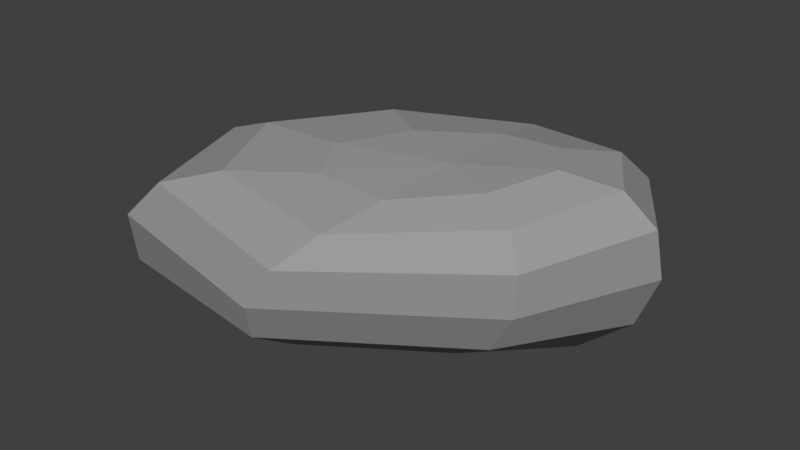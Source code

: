 # Source: Rock_5.blend  (saved by Blender 2.92.15; exported with 4.5.12 LTS)
import bpy
from mathutils import Matrix  # noqa: F401  (used for matrix-valued properties, if any)

bpy.ops.wm.read_factory_settings(use_empty=True)
scene = bpy.context.scene
scene.name = 'Scene'

# ---- collections
col_collection_1 = bpy.data.collections.new('Collection 1'); scene.collection.children.link(col_collection_1)

# ---- materials (node trees are filled in below, after node groups)
mat_gray_1 = bpy.data.materials.new('Gray.1')
mat_gray_1.alpha_threshold = 0.0
mat_gray_1.use_transparent_shadow = False
mat_gray_1.diffuse_color = (0.3324, 0.3424, 0.3424, 1.0)
mat_gray_1.roughness = 0.5
mat_gray_1.specular_intensity = 0.0

# ---- material node trees

# ---- world
world_world = bpy.data.worlds.new('World'); scene.world = world_world
world_world.color = (0.05088, 0.05088, 0.05088)
world_world.use_sun_shadow = False
world_world.sun_shadow_jitter_overblur = 0.0
world_world.cycles.sampling_method = 'MANUAL'

# ---- meshes
me_sphere = bpy.data.meshes.new('Sphere')
me_sphere.from_pydata([(29.18, 60.47, -16.14), (28.26, 59.06, 28.92), (64.19, 62.56, -15.1), (80.28, 54.09, -47.44), (86.72, 33.88, -68.47), (86.08, 5.551, -76.92), (77.27, -23.29, -72.09), (58.05, -43.21, -55.18), (26.34, -47.23, -28.64), (78.02, 63.26, 9.838), (107.3, 56.65, -2.15), (122.9, 37.45, -10.45), (125.6, 8.905, -15.35), (113.3, -21.75, -15.47), (84.25, -44.75, -10.45), (37.54, -48.15, -2.87), (61.82, 58.88, 44.74), (82.81, 51.2, 56.8), (92.78, 33.81, 62.88), (90.79, 9.283, 62.69), (75.06, -16.5, 57.56), (47.7, -35.51, 46.98), (14.22, -43.11, 29.09), (19.14, 51.54, 70.23), (5.23, 40.27, 100.4), (-11.23, 22.51, 118.1), (-26.59, -1.977, 122.7), (-34.86, -27.72, 111.7), (-34.27, -44.61, 85.67), (-28.09, -47.37, 48.49), (-26.92, 50.67, 65.83), (-78.89, 43.79, 85.61), (-118.3, 29.18, 96.68), (-142.3, 4.335, 102.0), (-144.0, -27.13, 96.53), (-112.7, -53.32, 71.71), (-65.2, -53.6, 40.69), (-18.16, -44.02, 6.138), (-41.2, 54.16, 38.26), (-101.0, 48.14, 30.81), (-139.8, 32.13, 21.06), (-158.3, 5.837, 16.33), (-154.6, -23.7, 15.88), (-122.5, -46.57, 14.86), (-71.94, -49.02, 12.37), (-14.56, 58.41, 6.474), (-50.97, 53.04, -20.94), (-73.61, 39.0, -43.93), (-84.1, 17.68, -54.96), (-83.07, -6.197, -52.32), (-69.48, -26.48, -38.58), (-46.63, -38.9, -17.76), (21.66, 52.18, -54.65), (11.34, 35.02, -80.81), (4.375, 11.76, -92.01), (1.088, -12.31, -87.14), (-1.675, -30.97, -67.25), (-7.978, -40.12, -34.67)], [], [(37, 57, 8), (56, 55, 6, 7), (54, 53, 4, 5), (52, 0, 2, 3), (57, 56, 7, 8), (55, 54, 5, 6), (53, 52, 3, 4), (0, 1, 2), (8, 7, 14, 15), (6, 5, 12, 13), (4, 3, 10, 11), (2, 1, 9), (37, 8, 15), (7, 6, 13, 14), (5, 4, 11, 12), (3, 2, 9, 10), (13, 12, 19, 20), (11, 10, 17, 18), (9, 1, 16), (37, 15, 22), (14, 13, 20, 21), (12, 11, 18, 19), (10, 9, 16, 17), (15, 14, 21, 22), (37, 22, 29), (21, 20, 27, 28), (19, 18, 25, 26), (17, 16, 23, 24), (22, 21, 28, 29), (20, 19, 26, 27), (18, 17, 24, 25), (16, 1, 23), (26, 25, 32, 33), (24, 23, 30, 31), (29, 28, 35, 36), (27, 26, 33, 34), (25, 24, 31, 32), (23, 1, 30), (37, 29, 36), (28, 27, 34, 35), (36, 35, 43, 44), (34, 33, 41, 42), (32, 31, 39, 40), (30, 1, 38), (37, 36, 44), (35, 34, 42, 43), (33, 32, 40, 41), (31, 30, 38, 39), (40, 39, 46, 47), (38, 1, 45), (37, 44, 51), (43, 42, 49, 50), (41, 40, 47, 48), (39, 38, 45, 46), (44, 43, 50, 51), (42, 41, 48, 49), (37, 51, 57), (50, 49, 55, 56), (48, 47, 53, 54), (46, 45, 0, 52), (51, 50, 56, 57), (49, 48, 54, 55), (47, 46, 52, 53), (45, 1, 0)])
_uv = me_sphere.uv_layers.new(name='UVMap')
_uv.uv.foreach_set('vector', [0.1256, 0.2771, 0.1933, 0.3233, 0.144, 0.3776, 0.2573, 0.3584, 0.3153, 0.3807, 0.2095, 0.5011, 0.1688, 0.4517, 0.1154, 0.526, 0.1681, 0.5531, 0.1347, 0.6484, 0.06779, 0.6314, 0.5031, 0.8734, 0.5892, 0.8723, 0.5979, 0.934, 0.5257, 0.9732, 0.1933, 0.3233, 0.2573, 0.3584, 0.1688, 0.4517, 0.144, 0.3776, 0.3153, 0.3807, 0.3543, 0.395, 0.2502, 0.526, 0.2095, 0.5011, 0.4278, 0.8589, 0.5031, 0.8734, 0.5257, 0.9732, 0.4578, 0.984, 0.7305, 0.177, 0.6386, 0.1795, 0.731, 0.1111, 0.144, 0.3776, 0.1688, 0.4517, 0.06665, 0.4668, 0.08835, 0.3795, 0.004829, 0.6274, 0.06779, 0.6314, 0.06634, 0.7694, 0.0, 0.7539, 0.1347, 0.6484, 0.1873, 0.6774, 0.1873, 0.7769, 0.1347, 0.7774, 0.731, 0.1111, 0.6386, 0.1795, 0.6819, 0.08548, 0.1256, 0.2771, 0.144, 0.3776, 0.08835, 0.3795, 0.1688, 0.4517, 0.2095, 0.5011, 0.0825, 0.526, 0.06665, 0.4668, 0.06779, 0.6314, 0.1347, 0.6484, 0.1347, 0.7774, 0.06634, 0.7694, 0.5257, 0.9732, 0.5979, 0.934, 0.6481, 0.9465, 0.6189, 1.0, 0.8015, 0.02842, 0.8674, 0.0, 0.9507, 0.1352, 0.8865, 0.1621, 0.6891, 0.0, 0.6973, 0.0299, 0.5725, 0.07701, 0.5379, 0.05798, 0.6819, 0.08548, 0.6386, 0.1795, 0.6065, 0.1165, 0.1256, 0.2771, 0.08835, 0.3795, 0.05945, 0.3182, 0.7494, 0.08555, 0.8015, 0.02842, 0.8865, 0.1621, 0.8233, 0.1989, 0.8674, 0.0, 0.9284, 6.329e-05, 1.0, 0.1245, 0.9507, 0.1352, 0.6973, 0.0299, 0.6819, 0.08548, 0.6065, 0.1165, 0.5725, 0.07701, 0.731, 0.1661, 0.7494, 0.08555, 0.8233, 0.1989, 0.7705, 0.2338, 0.1256, 0.2771, 0.05945, 0.3182, 0.05567, 0.2303, 0.8233, 0.1989, 0.8865, 0.1621, 0.8825, 0.3909, 0.8168, 0.368, 0.9507, 0.1352, 1.0, 0.1245, 1.0, 0.3454, 0.9507, 0.3815, 0.5725, 0.07701, 0.6065, 0.1165, 0.5463, 0.1972, 0.4716, 0.2237, 0.05945, 0.3182, 0.01043, 0.3662, 0.0, 0.195, 0.05567, 0.2303, 0.8865, 0.1621, 0.9507, 0.1352, 0.9507, 0.3815, 0.8825, 0.3909, 0.5379, 0.05798, 0.5725, 0.07701, 0.4716, 0.2237, 0.4133, 0.2547, 0.6065, 0.1165, 0.6386, 0.1795, 0.5463, 0.1972, 0.3729, 0.2832, 0.4133, 0.2547, 0.4653, 0.4562, 0.423, 0.5009, 0.4716, 0.2237, 0.5463, 0.1972, 0.5542, 0.2839, 0.5061, 0.382, 0.05567, 0.2303, 0.0, 0.195, 0.07874, 0.06562, 0.09208, 0.1695, 0.8825, 0.3909, 0.9507, 0.3815, 0.884, 0.5348, 0.8146, 0.5417, 0.4133, 0.2547, 0.4716, 0.2237, 0.5061, 0.382, 0.4653, 0.4562, 0.5463, 0.1972, 0.6386, 0.1795, 0.5542, 0.2839, 0.1256, 0.2771, 0.05567, 0.2303, 0.09208, 0.1695, 0.8168, 0.368, 0.8825, 0.3909, 0.8146, 0.5417, 0.7462, 0.4762, 0.09208, 0.1695, 0.07874, 0.06562, 0.1953, 0.08851, 0.1534, 0.1779, 0.3189, 0.6819, 0.2438, 0.6901, 0.2484, 0.526, 0.3189, 0.5285, 0.4653, 0.4562, 0.5061, 0.382, 0.6214, 0.4228, 0.6205, 0.4955, 0.5542, 0.2839, 0.6386, 0.1795, 0.6139, 0.3104, 0.1256, 0.2771, 0.09208, 0.1695, 0.1534, 0.1779, 0.07874, 0.06562, 0.09817, 0.0, 0.2523, 0.03676, 0.1953, 0.08851, 0.2438, 0.6901, 0.1877, 0.6855, 0.1873, 0.5383, 0.2484, 0.526, 0.5061, 0.382, 0.5542, 0.2839, 0.6139, 0.3104, 0.6214, 0.4228, 0.6028, 0.5447, 0.6481, 0.6161, 0.5611, 0.7309, 0.495, 0.6951, 0.6139, 0.3104, 0.6386, 0.1795, 0.6828, 0.2598, 0.1256, 0.2771, 0.1534, 0.1779, 0.1983, 0.2447, 0.1953, 0.08851, 0.2523, 0.03676, 0.3345, 0.2116, 0.2711, 0.2216, 0.5549, 0.5009, 0.6028, 0.5447, 0.495, 0.6951, 0.4428, 0.6709, 0.6214, 0.4228, 0.6139, 0.3104, 0.6828, 0.2598, 0.731, 0.3278, 0.1534, 0.1779, 0.1953, 0.08851, 0.2711, 0.2216, 0.1983, 0.2447, 0.2523, 0.03676, 0.2954, 0.03648, 0.3729, 0.2168, 0.3345, 0.2116, 0.1256, 0.2771, 0.1983, 0.2447, 0.1933, 0.3233, 0.2711, 0.2216, 0.3345, 0.2116, 0.3153, 0.3807, 0.2573, 0.3584, 0.4428, 0.6709, 0.495, 0.6951, 0.4278, 0.8589, 0.3729, 0.84, 0.5611, 0.7309, 0.625, 0.7841, 0.5892, 0.8723, 0.5031, 0.8734, 0.1983, 0.2447, 0.2711, 0.2216, 0.2573, 0.3584, 0.1933, 0.3233, 0.3345, 0.2116, 0.3729, 0.2168, 0.3543, 0.395, 0.3153, 0.3807, 0.495, 0.6951, 0.5611, 0.7309, 0.5031, 0.8734, 0.4278, 0.8589, 0.6828, 0.2598, 0.6386, 0.1795, 0.7305, 0.177])
me_sphere.materials.append(mat_gray_1)
me_sphere.use_remesh_preserve_volume = False
me_sphere.use_remesh_preserve_attributes = False
me_sphere.use_mirror_vertex_groups = False
me_sphere.update()
me_sphere.normals_split_custom_set([tuple(v) for v in zip(*[iter([-0.1776, -0.9745, -0.1374, -0.1776, -0.9745, -0.1374, -0.1776, -0.9745, -0.1374, 0.02391, -0.6971, -0.7166, 0.02391, -0.6971, -0.7166, 0.02391, -0.6971, -0.7166, 0.02391, -0.6971, -0.7166, 0.1774, 0.3276, -0.928, 0.1774, 0.3276, -0.928, 0.1774, 0.3276, -0.928, 0.1774, 0.3276, -0.928, -0.02105, 0.9724, -0.2326, -0.02105, 0.9724, -0.2326, -0.02105, 0.9724, -0.2326, -0.02105, 0.9724, -0.2326, -0.1368, -0.9446, -0.2984, -0.1368, -0.9446, -0.2984, -0.1368, -0.9446, -0.2984, -0.1368, -0.9446, -0.2984, 0.1607, -0.2136, -0.9636, 0.1607, -0.2136, -0.9636, 0.1607, -0.2136, -0.9636, 0.1607, -0.2136, -0.9636, 0.08641, 0.7776, -0.6228, 0.08641, 0.7776, -0.6228, 0.08641, 0.7776, -0.6228, 0.08641, 0.7776, -0.6228, -0.06037, 0.9977, 0.0299, -0.06037, 0.9977, 0.0299, -0.06037, 0.9977, 0.0299, 0.06427, -0.9955, -0.06896, 0.06427, -0.9955, -0.06896, 0.06427, -0.9955, -0.06896, 0.06427, -0.9955, -0.06896, 0.8032, -0.3238, -0.5, 0.8032, -0.3238, -0.5, 0.8032, -0.3238, -0.5, 0.8032, -0.3238, -0.5, 0.6222, 0.6605, -0.4202, 0.6222, 0.6605, -0.4202, 0.6222, 0.6605, -0.4202, 0.6222, 0.6605, -0.4202, -0.07815, 0.9968, 0.01532, -0.07815, 0.9968, 0.01532, -0.07815, 0.9968, 0.01532, -0.07456, -0.9972, -0.003447, -0.07456, -0.9972, -0.003447, -0.07456, -0.9972, -0.003447, 0.5385, -0.775, -0.3308, 0.5385, -0.775, -0.3308, 0.5385, -0.775, -0.3308, 0.5385, -0.775, -0.3308, 0.8307, 0.1547, -0.5348, 0.8307, 0.1547, -0.5348, 0.8307, 0.1547, -0.5348, 0.8307, 0.1547, -0.5348, 0.1779, 0.9728, -0.1487, 0.1779, 0.9728, -0.1487, 0.1779, 0.9728, -0.1487, 0.1779, 0.9728, -0.1487, 0.8037, -0.4361, 0.4048, 0.8037, -0.4361, 0.4048, 0.8037, -0.4361, 0.4048, 0.8037, -0.4361, 0.4048, 0.7759, 0.5206, 0.3565, 0.7759, 0.5206, 0.3565, 0.7759, 0.5206, 0.3565, 0.7759, 0.5206, 0.3565, -0.0438, 0.9936, 0.1041, -0.0438, 0.9936, 0.1041, -0.0438, 0.9936, 0.1041, -0.05475, -0.9917, 0.1165, -0.05475, -0.9917, 0.1165, -0.05475, -0.9917, 0.1165, 0.5262, -0.7578, 0.3859, 0.5262, -0.7578, 0.3859, 0.5262, -0.7578, 0.3859, 0.5262, -0.7578, 0.3859, 0.9189, -0.02659, 0.3936, 0.9189, -0.02659, 0.3936, 0.9189, -0.02659, 0.3936, 0.9189, -0.02659, 0.3936, 0.2666, 0.9397, 0.214, 0.2666, 0.9397, 0.214, 0.2666, 0.9397, 0.214, 0.2666, 0.9397, 0.214, 0.1041, -0.9689, 0.2246, 0.1041, -0.9689, 0.2246, 0.1041, -0.9689, 0.2246, 0.1041, -0.9689, 0.2246, 0.07184, -0.9955, -0.06186, 0.07184, -0.9955, -0.06186, 0.07184, -0.9955, -0.06186, 0.3359, -0.7835, 0.5229, 0.3359, -0.7835, 0.5229, 0.3359, -0.7835, 0.5229, 0.3359, -0.7835, 0.5229, 0.467, -0.0875, 0.8799, 0.467, -0.0875, 0.8799, 0.467, -0.0875, 0.8799, 0.467, -0.0875, 0.8799, 0.08821, 0.9143, 0.3954, 0.08821, 0.9143, 0.3954, 0.08821, 0.9143, 0.3954, 0.08821, 0.9143, 0.3954, 0.1558, -0.9819, 0.1075, 0.1558, -0.9819, 0.1075, 0.1558, -0.9819, 0.1075, 0.1558, -0.9819, 0.1075, 0.4362, -0.4473, 0.7808, 0.4362, -0.4473, 0.7808, 0.4362, -0.4473, 0.7808, 0.4362, -0.4473, 0.7808, 0.3765, 0.4712, 0.7976, 0.3765, 0.4712, 0.7976, 0.3765, 0.4712, 0.7976, 0.3765, 0.4712, 0.7976, -0.07177, 0.984, 0.1634, -0.07177, 0.984, 0.1634, -0.07177, 0.984, 0.1634, -0.159, 0.3129, 0.9364, -0.159, 0.3129, 0.9364, -0.159, 0.3129, 0.9364, -0.159, 0.3129, 0.9364, -0.02641, 0.9502, 0.3104, -0.02641, 0.9502, 0.3104, -0.02641, 0.9502, 0.3104, -0.02641, 0.9502, 0.3104, 0.1039, -0.9866, 0.1257, 0.1039, -0.9866, 0.1257, 0.1039, -0.9866, 0.1257, 0.1039, -0.9866, 0.1257, -0.1601, -0.2464, 0.9559, -0.1601, -0.2464, 0.9559, -0.1601, -0.2464, 0.9559, -0.1601, -0.2464, 0.9559, -0.08657, 0.7417, 0.6652, -0.08657, 0.7417, 0.6652, -0.08657, 0.7417, 0.6652, -0.08657, 0.7417, 0.6652, -0.03488, 0.9845, 0.1716, -0.03488, 0.9845, 0.1716, -0.03488, 0.9845, 0.1716, 0.1731, -0.9842, -0.03719, 0.1731, -0.9842, -0.03719, 0.1731, -0.9842, -0.03719, -0.06279, -0.7804, 0.6221, -0.06279, -0.7804, 0.6221, -0.06279, -0.7804, 0.6221, -0.06279, -0.7804, 0.6221, -0.06807, -0.9906, -0.1186, -0.06807, -0.9906, -0.1186, -0.06807, -0.9906, -0.1186, -0.06807, -0.9906, -0.1186, -0.9865, -0.04696, 0.1569, -0.9865, -0.04696, 0.1569, -0.9865, -0.04696, 0.1569, -0.9865, -0.04696, 0.1569, -0.3565, 0.9186, 0.1707, -0.3565, 0.9186, 0.1707, -0.3565, 0.9186, 0.1707, -0.3565, 0.9186, 0.1707, -0.04954, 0.9874, 0.1504, -0.04954, 0.9874, 0.1504, -0.04954, 0.9874, 0.1504, 0.07091, -0.9819, -0.1757, 0.07091, -0.9819, -0.1757, 0.07091, -0.9819, -0.1757, -0.604, -0.7964, 0.0308, -0.604, -0.7964, 0.0308, -0.604, -0.7964, 0.0308, -0.604, -0.7964, 0.0308, -0.7542, 0.6276, 0.193, -0.7542, 0.6276, 0.193, -0.7542, 0.6276, 0.193, -0.7542, 0.6276, 0.193, -0.09865, 0.9856, 0.1373, -0.09865, 0.9856, 0.1373, -0.09865, 0.9856, 0.1373, -0.09865, 0.9856, 0.1373, -0.3251, 0.917, -0.2312, -0.3251, 0.917, -0.2312, -0.3251, 0.917, -0.2312, -0.3251, 0.917, -0.2312, -0.05901, 0.9947, 0.08372, -0.05901, 0.9947, 0.08372, -0.05901, 0.9947, 0.08372, 0.05747, -0.96, -0.2742, 0.05747, -0.96, -0.2742, 0.05747, -0.96, -0.2742, -0.4282, -0.6412, -0.6367, -0.4282, -0.6412, -0.6367, -0.4282, -0.6412, -0.6367, -0.4282, -0.6412, -0.6367, -0.615, 0.5582, -0.557, -0.615, 0.5582, -0.557, -0.615, 0.5582, -0.557, -0.615, 0.5582, -0.557, -0.1178, 0.993, 0.0007591, -0.1178, 0.993, 0.0007591, -0.1178, 0.993, 0.0007591, -0.1178, 0.993, 0.0007591, -0.08279, -0.9098, -0.4066, -0.08279, -0.9098, -0.4066, -0.08279, -0.9098, -0.4066, -0.08279, -0.9098, -0.4066, -0.6792, -0.08966, -0.7285, -0.6792, -0.08966, -0.7285, -0.6792, -0.08966, -0.7285, -0.6792, -0.08966, -0.7285, -0.08157, -0.99, -0.1149, -0.08157, -0.99, -0.1149, -0.08157, -0.99, -0.1149, -0.326, -0.6682, -0.6688, -0.326, -0.6682, -0.6688, -0.326, -0.6682, -0.6688, -0.326, -0.6682, -0.6688, -0.31, 0.5188, -0.7967, -0.31, 0.5188, -0.7967, -0.31, 0.5188, -0.7967, -0.31, 0.5188, -0.7967, -0.08235, 0.9854, -0.1493, -0.08235, 0.9854, -0.1493, -0.08235, 0.9854, -0.1493, -0.08235, 0.9854, -0.1493, -0.1861, -0.9297, -0.3179, -0.1861, -0.9297, -0.3179, -0.1861, -0.9297, -0.3179, -0.1861, -0.9297, -0.3179, -0.3887, -0.1248, -0.9129, -0.3887, -0.1248, -0.9129, -0.3887, -0.1248, -0.9129, -0.3887, -0.1248, -0.9129, -0.1716, 0.8798, -0.4434, -0.1716, 0.8798, -0.4434, -0.1716, 0.8798, -0.4434, -0.1716, 0.8798, -0.4434, -0.0312, 0.999, 0.03054, -0.0312, 0.999, 0.03054, -0.0312, 0.999, 0.03054])] * 3)])

# ---- objects
ob_rock_5 = bpy.data.objects.new('Rock_5', me_sphere)

# ---- transforms, parenting, visibility, modifiers, constraints
ob_rock_5.location = (0.0, 0.0, 0.0)
ob_rock_5.rotation_euler = (1.571, -0.0, 0.0)
ob_rock_5.scale = (0.01, 0.01, 0.01)
ob_rock_5.color = (0.8, 0.8, 0.8, 1.0)
ob_rock_5.lineart.crease_threshold = 0.0

# ---- collection membership
col_collection_1.objects.link(ob_rock_5)

# ---- scene / render settings (as saved in the file)
scene.frame_start = 1; scene.frame_end = 250; scene.frame_set(1)
scene.render.engine = 'BLENDER_EEVEE_NEXT'
scene.render.resolution_percentage = 50
scene.render.dither_intensity = 0.0
scene.cycles.use_denoising = False
scene.cycles.samples = 128
scene.cycles.sampling_pattern = 'TABULATED_SOBOL'
scene.cycles.light_sampling_threshold = 0.0
scene.cycles.use_adaptive_sampling = False
scene.cycles.use_light_tree = False
scene.cycles.blur_glossy = 0.0
scene.cycles.sample_clamp_indirect = 0.0
scene.view_settings.view_transform = 'Standard'
scene.unit_settings.scale_length = 0.01
bpy.context.view_layer.update()

# ---- added for rendering (the .blend has no active camera and no usable light): camera, sun
cam_auto = bpy.data.cameras.new('AutoCamera')
cam_auto.lens = 50.0
cam_auto.sensor_width = 36.0
cam_auto.clip_end = 1000.0
ob_auto_camera = bpy.data.objects.new('AutoCamera', cam_auto)
scene.collection.objects.link(ob_auto_camera)
ob_auto_camera.location = (3.30227, -4.31231, 2.82096)
ob_auto_camera.rotation_euler = (1.09748, -7.21219e-08, 0.694738)
scene.camera = ob_auto_camera
light_auto_sun = bpy.data.lights.new('AutoSun', 'SUN')
light_auto_sun.energy = 3.0
light_auto_sun.angle = 0.0523599
ob_auto_sun = bpy.data.objects.new('AutoSun', light_auto_sun)
scene.collection.objects.link(ob_auto_sun)
ob_auto_sun.rotation_euler = (0.872665, 0.174533, 0.523599)
bpy.context.view_layer.update()
